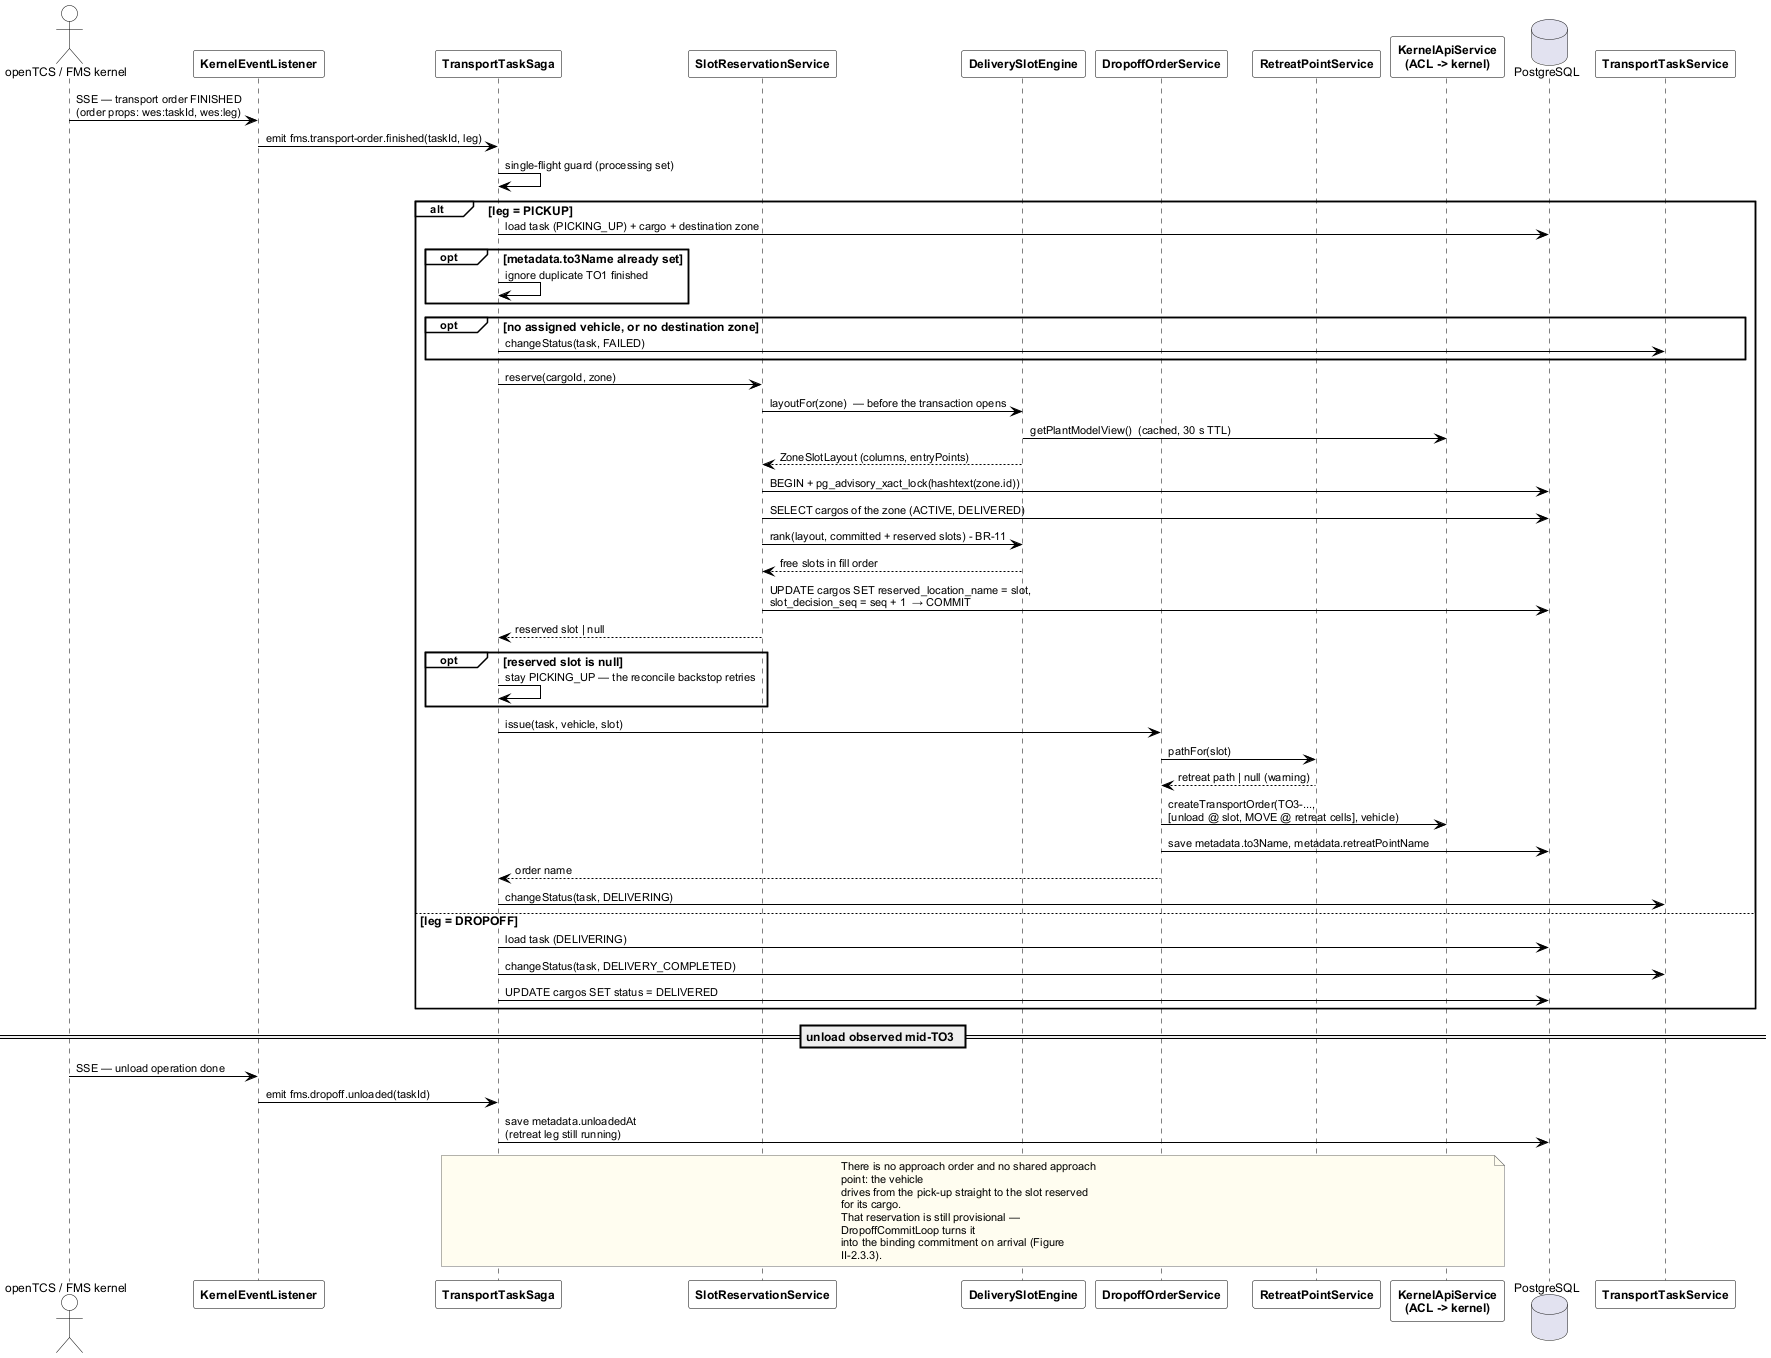

The diagram above was rendered by PlantUML. Its source (embedded in the PNG):
@startuml fig-2-3-2-seq-leg-progression
' SDS Figure II-2.3.2 — Leg progression: TO1 pick-up -> slot reservation -> TO3
' drop-off and retreat
' Rewritten 2026-08-17: the APPROACH leg (TO2) is retired. On TO1 FINISHED the
' saga reserves a concrete slot under the per-zone advisory lock and aims TO3
' straight at it; the concrete slot is committed later by DropoffCommitLoop
' (Figure II-2.3.3).
' Verified against wes/src/cargo/transport-task.saga.ts.
' Render: java -jar plantuml.jar -charset UTF-8 -tpng fig-2-3-2-seq-leg-progression.puml
!include _style.iuml

actor "openTCS / FMS kernel" as Kernel
participant KernelEventListener as Listener
participant TransportTaskSaga as Saga
participant SlotReservationService as Reserve
participant DeliverySlotEngine as Slots
participant DropoffOrderService as Orders
participant RetreatPointService as Retreat
participant "KernelApiService\n(ACL -> kernel)" as ACL
database PostgreSQL
participant TransportTaskService as TTS

Kernel -> Listener: SSE — transport order FINISHED\n(order props: wes:taskId, wes:leg)
Listener -> Saga: emit fms.transport-order.finished(taskId, leg)
Saga -> Saga: single-flight guard (processing set)

alt leg = PICKUP
  Saga -> PostgreSQL: load task (PICKING_UP) + cargo + destination zone
  opt metadata.to3Name already set
    Saga -> Saga: ignore duplicate TO1 finished
  end
  opt no assigned vehicle, or no destination zone
    Saga -> TTS: changeStatus(task, FAILED)
  end

  Saga -> Reserve: reserve(cargoId, zone)
  Reserve -> Slots: layoutFor(zone)  — before the transaction opens
  Slots -> ACL: getPlantModelView()  (cached, 30 s TTL)
  Slots --> Reserve: ZoneSlotLayout (columns, entryPoints)
  Reserve -> PostgreSQL: BEGIN + pg_advisory_xact_lock(hashtext(zone.id))
  Reserve -> PostgreSQL: SELECT cargos of the zone (ACTIVE, DELIVERED)
  Reserve -> Slots: rank(layout, committed + reserved slots) - BR-11
  Slots --> Reserve: free slots in fill order
  Reserve -> PostgreSQL: UPDATE cargos SET reserved_location_name = slot,\nslot_decision_seq = seq + 1  → COMMIT
  Reserve --> Saga: reserved slot | null

  opt reserved slot is null
    Saga -> Saga: stay PICKING_UP — the reconcile backstop retries
  end

  Saga -> Orders: issue(task, vehicle, slot)
  Orders -> Retreat: pathFor(slot)
  Retreat --> Orders: retreat path | null (warning)
  Orders -> ACL: createTransportOrder(TO3-...,\n[unload @ slot, MOVE @ retreat cells], vehicle)
  Orders -> PostgreSQL: save metadata.to3Name, metadata.retreatPointName
  Orders --> Saga: order name
  Saga -> TTS: changeStatus(task, DELIVERING)

else leg = DROPOFF
  Saga -> PostgreSQL: load task (DELIVERING)
  Saga -> TTS: changeStatus(task, DELIVERY_COMPLETED)
  Saga -> PostgreSQL: UPDATE cargos SET status = DELIVERED
end

== unload observed mid-TO3 ==

Kernel -> Listener: SSE — unload operation done
Listener -> Saga: emit fms.dropoff.unloaded(taskId)
Saga -> PostgreSQL: save metadata.unloadedAt\n(retreat leg still running)

note over Saga, ACL
  There is no approach order and no shared approach point: the vehicle
  drives from the pick-up straight to the slot reserved for its cargo.
  That reservation is still provisional — DropoffCommitLoop turns it
  into the binding commitment on arrival (Figure II-2.3.3).
end note

@enduml